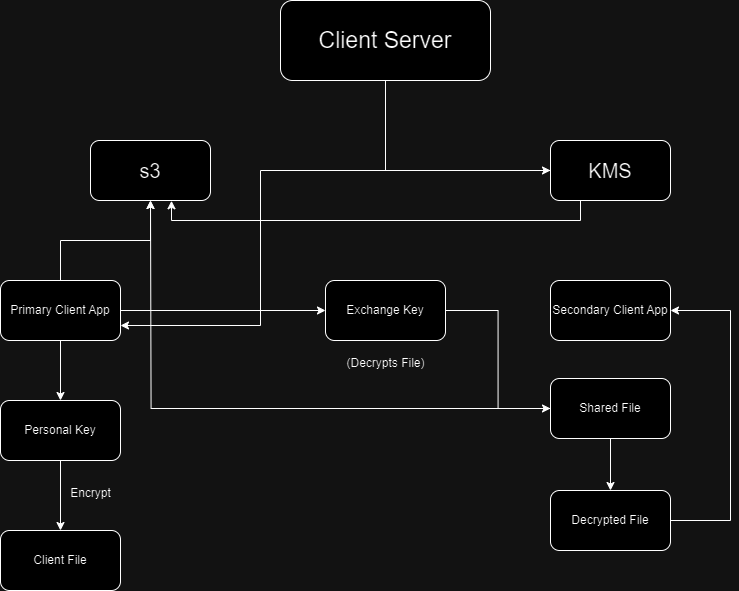

The diagram above was exported from draw.io. Its source (the exported page's mxGraphModel, read from the mxfile embedded in the PNG):
<mxGraphModel dx="1500" dy="813" grid="1" gridSize="10" guides="1" tooltips="1" connect="1" arrows="1" fold="1" page="1" pageScale="1" pageWidth="850" pageHeight="1100" math="0" shadow="0">
  <root>
    <mxCell id="0" />
    <mxCell id="1" parent="0" />
    <mxCell id="ioiPEuOfzPlPOp7IwEG0-4" style="edgeStyle=orthogonalEdgeStyle;rounded=0;orthogonalLoop=1;jettySize=auto;html=1;entryX=0;entryY=0.5;entryDx=0;entryDy=0;exitX=0.5;exitY=1;exitDx=0;exitDy=0;" edge="1" parent="1" source="ioiPEuOfzPlPOp7IwEG0-1" target="ioiPEuOfzPlPOp7IwEG0-2">
      <mxGeometry relative="1" as="geometry" />
    </mxCell>
    <mxCell id="ioiPEuOfzPlPOp7IwEG0-1" value="&lt;font style=&quot;font-size: 23px;&quot;&gt;Client Server&lt;/font&gt;" style="rounded=1;whiteSpace=wrap;html=1;" vertex="1" parent="1">
      <mxGeometry x="320" y="100" width="210" height="80" as="geometry" />
    </mxCell>
    <mxCell id="ioiPEuOfzPlPOp7IwEG0-31" style="edgeStyle=orthogonalEdgeStyle;rounded=0;orthogonalLoop=1;jettySize=auto;html=1;exitX=0.25;exitY=1;exitDx=0;exitDy=0;" edge="1" parent="1" source="ioiPEuOfzPlPOp7IwEG0-2">
      <mxGeometry relative="1" as="geometry">
        <mxPoint x="210" y="300.27272727272725" as="targetPoint" />
        <Array as="points">
          <mxPoint x="620" y="320" />
          <mxPoint x="211" y="320" />
          <mxPoint x="211" y="300" />
        </Array>
      </mxGeometry>
    </mxCell>
    <mxCell id="ioiPEuOfzPlPOp7IwEG0-32" style="edgeStyle=orthogonalEdgeStyle;rounded=0;orthogonalLoop=1;jettySize=auto;html=1;entryX=1;entryY=0.75;entryDx=0;entryDy=0;" edge="1" parent="1" source="ioiPEuOfzPlPOp7IwEG0-2" target="ioiPEuOfzPlPOp7IwEG0-7">
      <mxGeometry relative="1" as="geometry">
        <Array as="points">
          <mxPoint x="300" y="270" />
          <mxPoint x="300" y="425" />
        </Array>
      </mxGeometry>
    </mxCell>
    <mxCell id="ioiPEuOfzPlPOp7IwEG0-2" value="&lt;font style=&quot;font-size: 20px;&quot;&gt;KMS&lt;/font&gt;" style="rounded=1;whiteSpace=wrap;html=1;" vertex="1" parent="1">
      <mxGeometry x="590" y="240" width="120" height="60" as="geometry" />
    </mxCell>
    <mxCell id="ioiPEuOfzPlPOp7IwEG0-5" value="&lt;font style=&quot;font-size: 20px;&quot;&gt;s3&lt;/font&gt;" style="rounded=1;whiteSpace=wrap;html=1;" vertex="1" parent="1">
      <mxGeometry x="130" y="240" width="120" height="60" as="geometry" />
    </mxCell>
    <mxCell id="ioiPEuOfzPlPOp7IwEG0-9" style="edgeStyle=orthogonalEdgeStyle;rounded=0;orthogonalLoop=1;jettySize=auto;html=1;" edge="1" parent="1" source="ioiPEuOfzPlPOp7IwEG0-7" target="ioiPEuOfzPlPOp7IwEG0-8">
      <mxGeometry relative="1" as="geometry" />
    </mxCell>
    <mxCell id="ioiPEuOfzPlPOp7IwEG0-15" style="edgeStyle=orthogonalEdgeStyle;rounded=0;orthogonalLoop=1;jettySize=auto;html=1;entryX=0;entryY=0.5;entryDx=0;entryDy=0;" edge="1" parent="1" source="ioiPEuOfzPlPOp7IwEG0-7" target="ioiPEuOfzPlPOp7IwEG0-14">
      <mxGeometry relative="1" as="geometry" />
    </mxCell>
    <mxCell id="ioiPEuOfzPlPOp7IwEG0-27" style="edgeStyle=orthogonalEdgeStyle;rounded=0;orthogonalLoop=1;jettySize=auto;html=1;entryX=0.5;entryY=1;entryDx=0;entryDy=0;" edge="1" parent="1" source="ioiPEuOfzPlPOp7IwEG0-7" target="ioiPEuOfzPlPOp7IwEG0-5">
      <mxGeometry relative="1" as="geometry" />
    </mxCell>
    <mxCell id="ioiPEuOfzPlPOp7IwEG0-7" value="Primary Client App" style="rounded=1;whiteSpace=wrap;html=1;" vertex="1" parent="1">
      <mxGeometry x="40" y="380" width="120" height="60" as="geometry" />
    </mxCell>
    <mxCell id="ioiPEuOfzPlPOp7IwEG0-11" style="edgeStyle=orthogonalEdgeStyle;rounded=0;orthogonalLoop=1;jettySize=auto;html=1;entryX=0.5;entryY=0;entryDx=0;entryDy=0;" edge="1" parent="1" source="ioiPEuOfzPlPOp7IwEG0-8" target="ioiPEuOfzPlPOp7IwEG0-10">
      <mxGeometry relative="1" as="geometry" />
    </mxCell>
    <mxCell id="ioiPEuOfzPlPOp7IwEG0-8" value="Personal Key" style="rounded=1;whiteSpace=wrap;html=1;" vertex="1" parent="1">
      <mxGeometry x="40" y="500" width="120" height="60" as="geometry" />
    </mxCell>
    <mxCell id="ioiPEuOfzPlPOp7IwEG0-10" value="Client File" style="rounded=1;whiteSpace=wrap;html=1;" vertex="1" parent="1">
      <mxGeometry x="40" y="630" width="120" height="60" as="geometry" />
    </mxCell>
    <mxCell id="ioiPEuOfzPlPOp7IwEG0-13" value="Encrypt" style="text;html=1;align=center;verticalAlign=middle;resizable=0;points=[];autosize=1;strokeColor=none;fillColor=none;" vertex="1" parent="1">
      <mxGeometry x="100" y="578" width="60" height="30" as="geometry" />
    </mxCell>
    <mxCell id="ioiPEuOfzPlPOp7IwEG0-20" style="edgeStyle=orthogonalEdgeStyle;rounded=0;orthogonalLoop=1;jettySize=auto;html=1;entryX=0;entryY=0.5;entryDx=0;entryDy=0;" edge="1" parent="1" source="ioiPEuOfzPlPOp7IwEG0-14" target="ioiPEuOfzPlPOp7IwEG0-19">
      <mxGeometry relative="1" as="geometry" />
    </mxCell>
    <mxCell id="ioiPEuOfzPlPOp7IwEG0-14" value="Exchange Key" style="rounded=1;whiteSpace=wrap;html=1;" vertex="1" parent="1">
      <mxGeometry x="365" y="380" width="120" height="60" as="geometry" />
    </mxCell>
    <mxCell id="ioiPEuOfzPlPOp7IwEG0-16" value="(Decrypts File)" style="text;html=1;align=center;verticalAlign=middle;resizable=0;points=[];autosize=1;strokeColor=none;fillColor=none;" vertex="1" parent="1">
      <mxGeometry x="375" y="448" width="100" height="30" as="geometry" />
    </mxCell>
    <mxCell id="ioiPEuOfzPlPOp7IwEG0-18" value="Secondary Client App" style="rounded=1;whiteSpace=wrap;html=1;" vertex="1" parent="1">
      <mxGeometry x="590" y="380" width="120" height="60" as="geometry" />
    </mxCell>
    <mxCell id="ioiPEuOfzPlPOp7IwEG0-22" value="" style="edgeStyle=orthogonalEdgeStyle;rounded=0;orthogonalLoop=1;jettySize=auto;html=1;" edge="1" parent="1" source="ioiPEuOfzPlPOp7IwEG0-19" target="ioiPEuOfzPlPOp7IwEG0-21">
      <mxGeometry relative="1" as="geometry" />
    </mxCell>
    <mxCell id="ioiPEuOfzPlPOp7IwEG0-28" style="edgeStyle=orthogonalEdgeStyle;rounded=0;orthogonalLoop=1;jettySize=auto;html=1;" edge="1" parent="1" source="ioiPEuOfzPlPOp7IwEG0-19">
      <mxGeometry relative="1" as="geometry">
        <mxPoint x="190" y="300" as="targetPoint" />
      </mxGeometry>
    </mxCell>
    <mxCell id="ioiPEuOfzPlPOp7IwEG0-19" value="Shared File" style="rounded=1;whiteSpace=wrap;html=1;" vertex="1" parent="1">
      <mxGeometry x="590" y="478" width="120" height="60" as="geometry" />
    </mxCell>
    <mxCell id="ioiPEuOfzPlPOp7IwEG0-26" style="edgeStyle=orthogonalEdgeStyle;rounded=0;orthogonalLoop=1;jettySize=auto;html=1;entryX=1;entryY=0.5;entryDx=0;entryDy=0;" edge="1" parent="1" source="ioiPEuOfzPlPOp7IwEG0-21" target="ioiPEuOfzPlPOp7IwEG0-18">
      <mxGeometry relative="1" as="geometry">
        <Array as="points">
          <mxPoint x="770" y="620" />
          <mxPoint x="770" y="410" />
        </Array>
      </mxGeometry>
    </mxCell>
    <mxCell id="ioiPEuOfzPlPOp7IwEG0-21" value="Decrypted File" style="rounded=1;whiteSpace=wrap;html=1;" vertex="1" parent="1">
      <mxGeometry x="590" y="590" width="120" height="60" as="geometry" />
    </mxCell>
  </root>
</mxGraphModel>